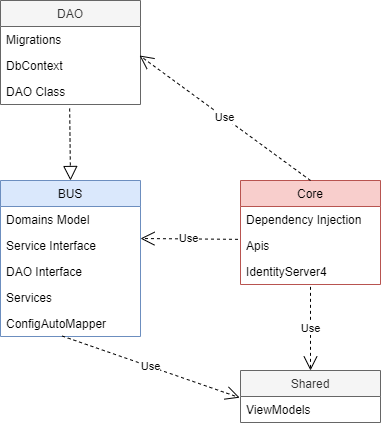

The diagram above was exported from draw.io. Its source (the exported page's mxGraphModel, read from the mxfile embedded in the PNG):
<mxGraphModel dx="1374" dy="794" grid="1" gridSize="10" guides="1" tooltips="1" connect="1" arrows="1" fold="1" page="1" pageScale="1" pageWidth="850" pageHeight="1100" math="0" shadow="0">
  <root>
    <mxCell id="0" />
    <mxCell id="1" parent="0" />
    <mxCell id="wZLVQ4G5PLwrAUiu1VLJ-2" value="BUS" style="swimlane;fontStyle=0;childLayout=stackLayout;horizontal=1;startSize=26;fillColor=#dae8fc;horizontalStack=0;resizeParent=1;resizeParentMax=0;resizeLast=0;collapsible=1;marginBottom=0;strokeColor=#6c8ebf;" parent="1" vertex="1">
      <mxGeometry x="80" y="220" width="140" height="156" as="geometry" />
    </mxCell>
    <mxCell id="wZLVQ4G5PLwrAUiu1VLJ-19" value="Domains Model" style="text;strokeColor=none;fillColor=none;align=left;verticalAlign=top;spacingLeft=4;spacingRight=4;overflow=hidden;rotatable=0;points=[[0,0.5],[1,0.5]];portConstraint=eastwest;" parent="wZLVQ4G5PLwrAUiu1VLJ-2" vertex="1">
      <mxGeometry y="26" width="140" height="26" as="geometry" />
    </mxCell>
    <mxCell id="wZLVQ4G5PLwrAUiu1VLJ-3" value="Service Interface" style="text;strokeColor=none;fillColor=none;align=left;verticalAlign=top;spacingLeft=4;spacingRight=4;overflow=hidden;rotatable=0;points=[[0,0.5],[1,0.5]];portConstraint=eastwest;" parent="wZLVQ4G5PLwrAUiu1VLJ-2" vertex="1">
      <mxGeometry y="52" width="140" height="26" as="geometry" />
    </mxCell>
    <mxCell id="wZLVQ4G5PLwrAUiu1VLJ-4" value="DAO Interface" style="text;strokeColor=none;fillColor=none;align=left;verticalAlign=top;spacingLeft=4;spacingRight=4;overflow=hidden;rotatable=0;points=[[0,0.5],[1,0.5]];portConstraint=eastwest;" parent="wZLVQ4G5PLwrAUiu1VLJ-2" vertex="1">
      <mxGeometry y="78" width="140" height="26" as="geometry" />
    </mxCell>
    <mxCell id="wZLVQ4G5PLwrAUiu1VLJ-5" value="Services" style="text;strokeColor=none;fillColor=none;align=left;verticalAlign=top;spacingLeft=4;spacingRight=4;overflow=hidden;rotatable=0;points=[[0,0.5],[1,0.5]];portConstraint=eastwest;" parent="wZLVQ4G5PLwrAUiu1VLJ-2" vertex="1">
      <mxGeometry y="104" width="140" height="26" as="geometry" />
    </mxCell>
    <mxCell id="wZLVQ4G5PLwrAUiu1VLJ-18" value="ConfigAutoMapper" style="text;strokeColor=none;fillColor=none;align=left;verticalAlign=top;spacingLeft=4;spacingRight=4;overflow=hidden;rotatable=0;points=[[0,0.5],[1,0.5]];portConstraint=eastwest;" parent="wZLVQ4G5PLwrAUiu1VLJ-2" vertex="1">
      <mxGeometry y="130" width="140" height="26" as="geometry" />
    </mxCell>
    <mxCell id="wZLVQ4G5PLwrAUiu1VLJ-6" value="DAO" style="swimlane;fontStyle=0;childLayout=stackLayout;horizontal=1;startSize=26;fillColor=#f5f5f5;horizontalStack=0;resizeParent=1;resizeParentMax=0;resizeLast=0;collapsible=1;marginBottom=0;strokeColor=#666666;fontColor=#333333;" parent="1" vertex="1">
      <mxGeometry x="80" y="40" width="140" height="104" as="geometry" />
    </mxCell>
    <mxCell id="wZLVQ4G5PLwrAUiu1VLJ-7" value="Migrations" style="text;strokeColor=none;fillColor=none;align=left;verticalAlign=top;spacingLeft=4;spacingRight=4;overflow=hidden;rotatable=0;points=[[0,0.5],[1,0.5]];portConstraint=eastwest;" parent="wZLVQ4G5PLwrAUiu1VLJ-6" vertex="1">
      <mxGeometry y="26" width="140" height="26" as="geometry" />
    </mxCell>
    <mxCell id="wZLVQ4G5PLwrAUiu1VLJ-8" value="DbContext" style="text;strokeColor=none;fillColor=none;align=left;verticalAlign=top;spacingLeft=4;spacingRight=4;overflow=hidden;rotatable=0;points=[[0,0.5],[1,0.5]];portConstraint=eastwest;" parent="wZLVQ4G5PLwrAUiu1VLJ-6" vertex="1">
      <mxGeometry y="52" width="140" height="26" as="geometry" />
    </mxCell>
    <mxCell id="wZLVQ4G5PLwrAUiu1VLJ-9" value="DAO Class" style="text;strokeColor=none;fillColor=none;align=left;verticalAlign=top;spacingLeft=4;spacingRight=4;overflow=hidden;rotatable=0;points=[[0,0.5],[1,0.5]];portConstraint=eastwest;" parent="wZLVQ4G5PLwrAUiu1VLJ-6" vertex="1">
      <mxGeometry y="78" width="140" height="26" as="geometry" />
    </mxCell>
    <mxCell id="wZLVQ4G5PLwrAUiu1VLJ-10" value="Core" style="swimlane;fontStyle=0;childLayout=stackLayout;horizontal=1;startSize=26;fillColor=#f8cecc;horizontalStack=0;resizeParent=1;resizeParentMax=0;resizeLast=0;collapsible=1;marginBottom=0;strokeColor=#b85450;" parent="1" vertex="1">
      <mxGeometry x="320" y="220" width="140" height="104" as="geometry" />
    </mxCell>
    <mxCell id="wZLVQ4G5PLwrAUiu1VLJ-11" value="Dependency Injection" style="text;strokeColor=none;fillColor=none;align=left;verticalAlign=top;spacingLeft=4;spacingRight=4;overflow=hidden;rotatable=0;points=[[0,0.5],[1,0.5]];portConstraint=eastwest;" parent="wZLVQ4G5PLwrAUiu1VLJ-10" vertex="1">
      <mxGeometry y="26" width="140" height="26" as="geometry" />
    </mxCell>
    <mxCell id="wZLVQ4G5PLwrAUiu1VLJ-12" value="Apis" style="text;strokeColor=none;fillColor=none;align=left;verticalAlign=top;spacingLeft=4;spacingRight=4;overflow=hidden;rotatable=0;points=[[0,0.5],[1,0.5]];portConstraint=eastwest;" parent="wZLVQ4G5PLwrAUiu1VLJ-10" vertex="1">
      <mxGeometry y="52" width="140" height="26" as="geometry" />
    </mxCell>
    <mxCell id="wZLVQ4G5PLwrAUiu1VLJ-13" value="IdentityServer4" style="text;strokeColor=none;fillColor=none;align=left;verticalAlign=top;spacingLeft=4;spacingRight=4;overflow=hidden;rotatable=0;points=[[0,0.5],[1,0.5]];portConstraint=eastwest;" parent="wZLVQ4G5PLwrAUiu1VLJ-10" vertex="1">
      <mxGeometry y="78" width="140" height="26" as="geometry" />
    </mxCell>
    <mxCell id="wZLVQ4G5PLwrAUiu1VLJ-14" value="Shared" style="swimlane;fontStyle=0;childLayout=stackLayout;horizontal=1;startSize=26;fillColor=#f5f5f5;horizontalStack=0;resizeParent=1;resizeParentMax=0;resizeLast=0;collapsible=1;marginBottom=0;strokeColor=#666666;fontColor=#333333;" parent="1" vertex="1">
      <mxGeometry x="320" y="410" width="140" height="52" as="geometry" />
    </mxCell>
    <mxCell id="wZLVQ4G5PLwrAUiu1VLJ-15" value="ViewModels" style="text;strokeColor=none;fillColor=none;align=left;verticalAlign=top;spacingLeft=4;spacingRight=4;overflow=hidden;rotatable=0;points=[[0,0.5],[1,0.5]];portConstraint=eastwest;" parent="wZLVQ4G5PLwrAUiu1VLJ-14" vertex="1">
      <mxGeometry y="26" width="140" height="26" as="geometry" />
    </mxCell>
    <mxCell id="wZLVQ4G5PLwrAUiu1VLJ-21" value="" style="endArrow=block;dashed=1;endFill=0;endSize=12;html=1;exitX=0.494;exitY=1.154;exitDx=0;exitDy=0;exitPerimeter=0;entryX=0.5;entryY=0;entryDx=0;entryDy=0;" parent="1" source="wZLVQ4G5PLwrAUiu1VLJ-9" target="wZLVQ4G5PLwrAUiu1VLJ-2" edge="1">
      <mxGeometry width="160" relative="1" as="geometry">
        <mxPoint x="340" y="290" as="sourcePoint" />
        <mxPoint x="500" y="290" as="targetPoint" />
      </mxGeometry>
    </mxCell>
    <mxCell id="wZLVQ4G5PLwrAUiu1VLJ-22" value="Use" style="endArrow=open;endSize=12;dashed=1;html=1;exitX=0.5;exitY=1.09;exitDx=0;exitDy=0;entryX=0.5;entryY=0;entryDx=0;entryDy=0;exitPerimeter=0;" parent="1" source="wZLVQ4G5PLwrAUiu1VLJ-13" target="wZLVQ4G5PLwrAUiu1VLJ-14" edge="1">
      <mxGeometry width="160" relative="1" as="geometry">
        <mxPoint x="230" y="294.9999999999999" as="sourcePoint" />
        <mxPoint x="330" y="294.9999999999999" as="targetPoint" />
      </mxGeometry>
    </mxCell>
    <mxCell id="wZLVQ4G5PLwrAUiu1VLJ-20" value="Use" style="endArrow=open;endSize=12;dashed=1;html=1;exitX=-0.018;exitY=0.263;exitDx=0;exitDy=0;entryX=1;entryY=0.231;entryDx=0;entryDy=0;exitPerimeter=0;entryPerimeter=0;" parent="1" source="wZLVQ4G5PLwrAUiu1VLJ-12" target="wZLVQ4G5PLwrAUiu1VLJ-3" edge="1">
      <mxGeometry width="160" relative="1" as="geometry">
        <mxPoint x="340" y="290" as="sourcePoint" />
        <mxPoint x="500" y="290" as="targetPoint" />
      </mxGeometry>
    </mxCell>
    <mxCell id="wZLVQ4G5PLwrAUiu1VLJ-23" value="Use" style="endArrow=open;endSize=12;dashed=1;html=1;entryX=-0.006;entryY=0.045;entryDx=0;entryDy=0;entryPerimeter=0;exitX=0.44;exitY=0.981;exitDx=0;exitDy=0;exitPerimeter=0;" parent="1" source="wZLVQ4G5PLwrAUiu1VLJ-18" target="wZLVQ4G5PLwrAUiu1VLJ-15" edge="1">
      <mxGeometry width="160" relative="1" as="geometry">
        <mxPoint x="150" y="370" as="sourcePoint" />
        <mxPoint x="232.51999999999998" y="312.15999999999997" as="targetPoint" />
      </mxGeometry>
    </mxCell>
    <mxCell id="NZin4mzggnyTN3Tmpjrq-1" value="Use" style="endArrow=open;endSize=12;dashed=1;html=1;exitX=0.5;exitY=0;exitDx=0;exitDy=0;entryX=0.993;entryY=0.115;entryDx=0;entryDy=0;entryPerimeter=0;" edge="1" parent="1" source="wZLVQ4G5PLwrAUiu1VLJ-10" target="wZLVQ4G5PLwrAUiu1VLJ-8">
      <mxGeometry width="160" relative="1" as="geometry">
        <mxPoint x="327.48" y="288.83799999999997" as="sourcePoint" />
        <mxPoint x="230" y="288.0060000000001" as="targetPoint" />
      </mxGeometry>
    </mxCell>
  </root>
</mxGraphModel>